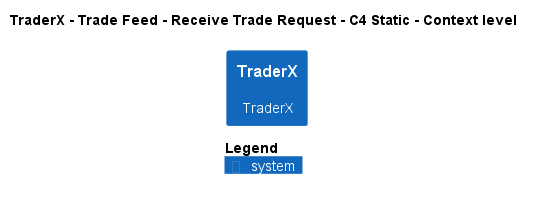

The diagram above was rendered by PlantUML. Its source (embedded in the PNG):
@startuml
!pragma layout smetana
!include ..\..\..\..\..\..\.c4s\C4_Context.puml

AddElementTag("state:new", $bgColor=green, $fontColor=#ffffff, $borderColor=green, $shadowing="False")
AddElementTag("state:changed", $bgColor=orange, $fontColor=#ffffff, $borderColor=orange, $shadowing="False")
AddElementTag("state:removed", $bgColor=red, $fontColor=#ffffff, $borderColor=red, $shadowing="False")

AddRelTag("state:new", $textColor=green, $lineColor=green)
AddRelTag("state:changed", $textColor=orange, $lineColor=orange)
AddRelTag("state:removed", $textColor=red, $lineColor=red)

SHOW_PERSON_PORTRAIT()
LAYOUT_TOP_DOWN()

skinparam linetype polyline

title TraderX - Trade Feed - Receive Trade Request - C4 Static - Context level

System(TraderX.SoftwareSystems.TraderX, "TraderX", "TraderX")



SHOW_LEGEND()
@enduml